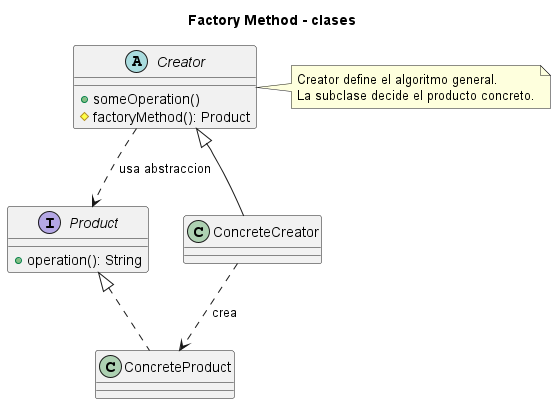

The diagram above was rendered by PlantUML. Its source (embedded in the PNG):
@startuml
title Factory Method - clases
interface Product {
  +operation(): String
}
class ConcreteProduct
abstract class Creator {
  +someOperation()
  #factoryMethod(): Product
}
class ConcreteCreator
Product <|.. ConcreteProduct
Creator <|-- ConcreteCreator
Creator ..> Product : usa abstraccion
ConcreteCreator ..> ConcreteProduct : crea
note right of Creator
Creator define el algoritmo general.
La subclase decide el producto concreto.
end note
@enduml